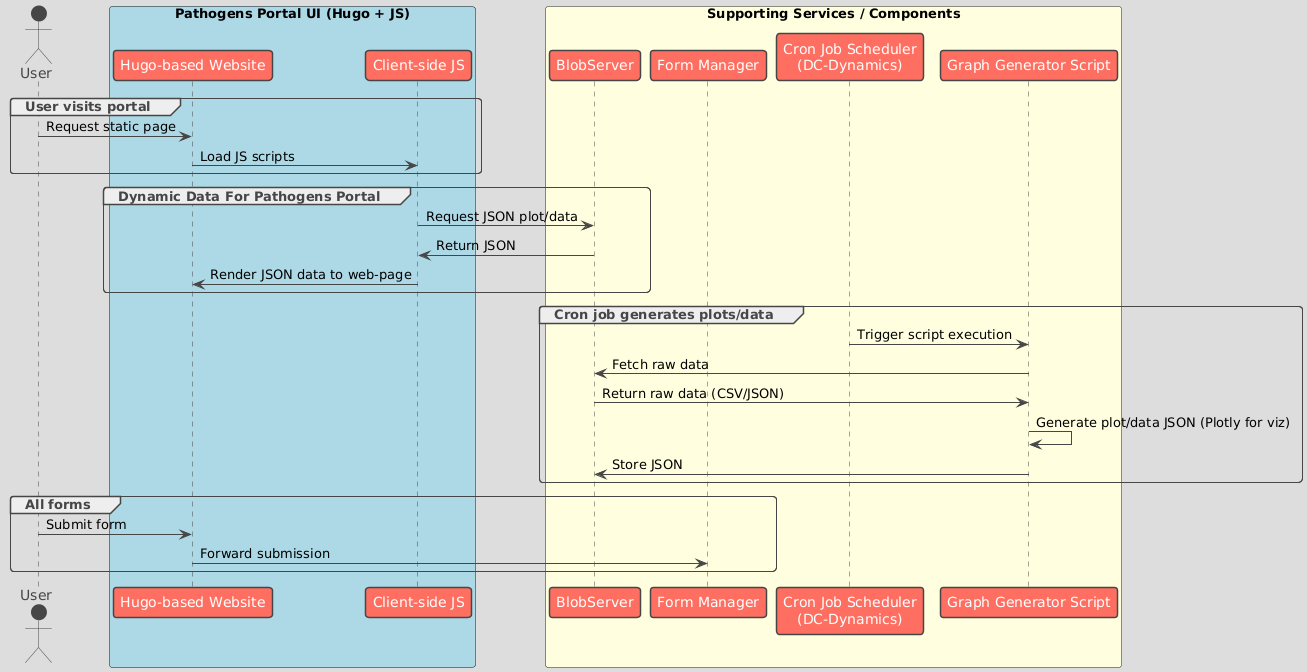

The diagram above was rendered by PlantUML. Its source (embedded in the PNG):
@startuml
!theme toy
actor User

' Pathogens Portal UI box
box "Pathogens Portal UI (Hugo + JS)" #lightblue
  participant "Hugo-based Website" as Hugo
  participant "Client-side JS" as JS
end box

' Supporting services/components box
box "Supporting Services / Components" #lightyellow
  participant "BlobServer" as Blob
  participant "Form Manager" as Form
  participant "Cron Job Scheduler\n(DC-Dynamics)" as Cron
  participant "Graph Generator Script" as Gen
end box

' === User Interactions ===
group User visits portal
  User -> Hugo : Request static page
  Hugo -> JS : Load JS scripts
end

group Dynamic Data For Pathogens Portal
  JS -> Blob : Request JSON plot/data
  Blob -> JS : Return JSON
  JS -> Hugo : Render JSON data to web-page
end

' === Cron-based Automated Pipeline ===
group Cron job generates plots/data
  Cron -> Gen : Trigger script execution
  Gen -> Blob : Fetch raw data
  Blob -> Gen : Return raw data (CSV/JSON)
  Gen -> Gen : Generate plot/data JSON (Plotly for viz)
  Gen -> Blob : Store JSON
end

' === Form Submission ===
group All forms
  User -> Hugo : Submit form
  Hugo -> Form : Forward submission
end
@enduml